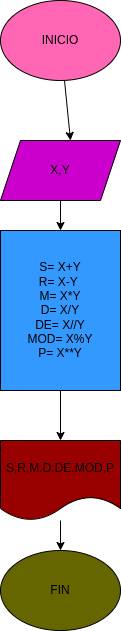

The diagram above was exported from draw.io. Its source (the exported page's mxGraphModel, read from the mxfile embedded in the PNG):
<mxGraphModel dx="902" dy="411" grid="1" gridSize="10" guides="1" tooltips="1" connect="1" arrows="1" fold="1" page="1" pageScale="1" pageWidth="827" pageHeight="1169" math="0" shadow="0">
  <root>
    <mxCell id="0" />
    <mxCell id="1" parent="0" />
    <mxCell id="4" value="" style="edgeStyle=none;html=1;" edge="1" parent="1" source="2" target="3">
      <mxGeometry relative="1" as="geometry">
        <Array as="points">
          <mxPoint x="410" y="160" />
        </Array>
      </mxGeometry>
    </mxCell>
    <mxCell id="2" value="INICIO" style="ellipse;whiteSpace=wrap;html=1;fillColor=#FF66B3;" vertex="1" parent="1">
      <mxGeometry x="340" y="20" width="120" height="80" as="geometry" />
    </mxCell>
    <mxCell id="7" value="" style="edgeStyle=none;html=1;" edge="1" parent="1" source="3" target="6">
      <mxGeometry relative="1" as="geometry" />
    </mxCell>
    <mxCell id="3" value="X,Y" style="shape=parallelogram;perimeter=parallelogramPerimeter;whiteSpace=wrap;html=1;fixedSize=1;fillColor=#CC00CC;" vertex="1" parent="1">
      <mxGeometry x="340" y="160" width="120" height="60" as="geometry" />
    </mxCell>
    <mxCell id="11" value="" style="edgeStyle=none;html=1;" edge="1" parent="1" source="6" target="10">
      <mxGeometry relative="1" as="geometry" />
    </mxCell>
    <mxCell id="6" value="S= X+Y&lt;br&gt;R= X-Y&amp;nbsp;&lt;br&gt;M= X*Y&lt;br&gt;D= X/Y&lt;br&gt;DE= X//Y&lt;br&gt;MOD= X%Y&lt;br&gt;P= X**Y" style="rounded=0;whiteSpace=wrap;html=1;fillColor=#3399FF;" vertex="1" parent="1">
      <mxGeometry x="340" y="250" width="120" height="160" as="geometry" />
    </mxCell>
    <mxCell id="13" value="" style="edgeStyle=none;html=1;" edge="1" parent="1" source="10" target="12">
      <mxGeometry relative="1" as="geometry" />
    </mxCell>
    <mxCell id="10" value="S,R,M.D.DE.MOD,P" style="shape=document;whiteSpace=wrap;html=1;boundedLbl=1;fillColor=#990000;" vertex="1" parent="1">
      <mxGeometry x="340" y="460" width="120" height="80" as="geometry" />
    </mxCell>
    <mxCell id="12" value="FIN" style="ellipse;whiteSpace=wrap;html=1;fillColor=#666600;" vertex="1" parent="1">
      <mxGeometry x="340" y="570" width="120" height="80" as="geometry" />
    </mxCell>
  </root>
</mxGraphModel>